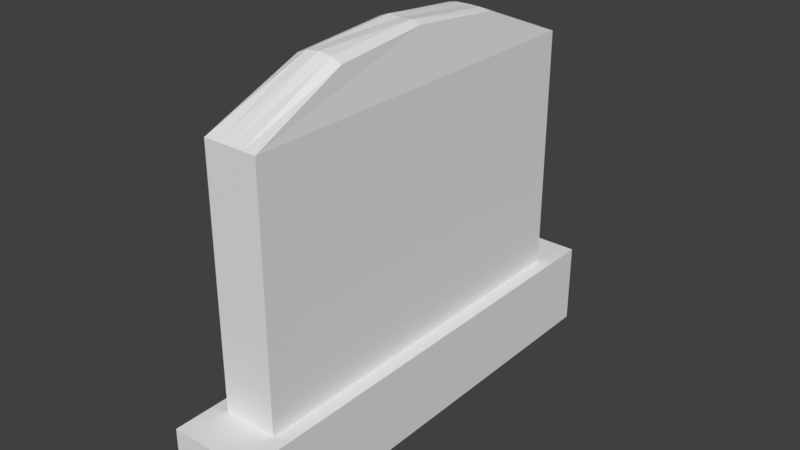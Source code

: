 # Source: gravestone1.blend  (saved by Blender 2.79.0; exported with 4.5.12 LTS)
import bpy
from mathutils import Matrix  # noqa: F401  (used for matrix-valued properties, if any)

bpy.ops.wm.read_factory_settings(use_empty=True)
scene = bpy.context.scene
scene.name = 'Scene'

# ---- collections
col_collection_1 = bpy.data.collections.new('Collection 1'); scene.collection.children.link(col_collection_1)

# ---- materials (node trees are filled in below, after node groups)
mat_material = bpy.data.materials.new('Material')
mat_material.alpha_threshold = 0.0
mat_material.use_transparent_shadow = False
mat_material.roughness = 0.5
mat_material.line_color = (0.0, 0.0, 0.0, 1.0)

# ---- material node trees

# ---- world
world_world = bpy.data.worlds.new('World'); scene.world = world_world
world_world.color = (0.05088, 0.05088, 0.05088)
world_world.use_sun_shadow = False
world_world.sun_shadow_jitter_overblur = 0.0
world_world.cycles.sampling_method = 'MANUAL'

# ---- meshes
me_cube = bpy.data.meshes.new('Cube')
me_cube.from_pydata([(1.0, 5.635, -1.0), (1.0, -5.635, -1.0), (-1.0, -5.635, -1.0), (-1.0, 5.635, -1.0), (1.0, 5.635, 1.0), (1.0, -5.635, 1.0), (-1.0, -5.635, 1.0), (-1.0, 5.635, 1.0), (0.6473, 4.602, 0.9387), (0.6473, -4.602, 0.9387), (-0.6473, -4.602, 0.9387), (-0.6473, 4.602, 0.9387), (0.6473, 4.602, 6.92), (0.6473, -4.602, 6.92), (-0.6473, -4.602, 6.92), (-0.6473, 4.602, 6.92), (0.5071, -2.12e-06, 8.096), (1.543e-07, 4.602, 6.92), (-3.473e-07, -4.602, 6.92), (-0.5071, 7.637e-07, 8.096), (-1.761e-07, -7.903e-07, 8.15), (0.5535, -2.301, 7.911), (-0.3237, 4.602, 6.92), (-0.3237, -4.602, 6.92), (-0.5419, 2.285, 7.874), (0.5419, 2.286, 7.874), (0.3237, 4.602, 6.92), (0.3237, -4.602, 6.92), (-0.5535, -2.301, 7.911), (-2.186e-07, -2.301, 8.051), (-4.824e-08, 2.303, 7.912), (0.3037, -1.563e-06, 8.174), (-0.3037, -4.143e-08, 8.174), (-0.3062, 2.229, 7.93), (0.3062, 2.229, 7.93), (0.3122, -2.301, 8.012), (-0.3122, -2.301, 8.012)], [], [(0, 1, 2, 3), (4, 7, 6, 5), (0, 4, 5, 1), (1, 5, 6, 2), (2, 6, 7, 3), (4, 0, 3, 7), (8, 9, 10, 11), (36, 28, 14, 23), (8, 12, 25, 16, 21, 13, 9), (9, 13, 27, 18, 23, 14, 10), (10, 14, 28, 19, 24, 15, 11), (12, 8, 11, 15, 22, 17, 26), (35, 29, 18, 27), (34, 30, 20, 31), (33, 24, 19, 32), (30, 33, 32, 20), (17, 22, 33, 30), (22, 15, 24, 33), (25, 34, 31, 16), (12, 26, 34, 25), (26, 17, 30, 34), (21, 35, 27, 13), (16, 31, 35, 21), (31, 20, 29, 35), (29, 36, 23, 18), (20, 32, 36, 29), (32, 19, 28, 36)])
_uv = me_cube.uv_layers.new(name='UVMap')
_uv.uv.foreach_set('vector', [0.5669, 0.7488, 0.7594, 0.7488, 0.7594, 0.9505, 0.5669, 0.9505, 0.9199, 0.4991, 0.9199, 0.7008, 0.7281, 0.7008, 0.7281, 0.4991, 0.9206, 0.4608, 0.7281, 0.4608, 0.7281, 0.2591, 0.9206, 0.2591, 0.3988, 0.9808, 0.212, 0.9808, 0.212, 0.7792, 0.3988, 0.7792, 0.9206, 0.2208, 0.7281, 0.2208, 0.7281, 0.01916, 0.9206, 0.01916, 0.796, 0.7488, 0.9817, 0.7488, 0.9817, 0.9505, 0.796, 0.9505, 0.1429, 0.7792, 0.1429, 0.9439, 0.01829, 0.9439, 0.01829, 0.7792, 0.4981, 0.02292, 0.5213, 0.03281, 0.5304, 0.1398, 0.4992, 0.1398, 0.3692, 0.01916, 0.3692, 0.6222, 0.3297, 0.7185, 0.2906, 0.7409, 0.2513, 0.7223, 0.212, 0.6222, 0.212, 0.01916, 0.4058, 0.7251, 0.4058, 0.1398, 0.4369, 0.1398, 0.4681, 0.1398, 0.4992, 0.1398, 0.5304, 0.1398, 0.5304, 0.7251, 0.1755, 0.01916, 0.1755, 0.6222, 0.1362, 0.7223, 0.09686, 0.7409, 0.05784, 0.7185, 0.01829, 0.6222, 0.01829, 0.01916, 0.5669, 0.6011, 0.5669, 0.01916, 0.6915, 0.01916, 0.6915, 0.6011, 0.6604, 0.6011, 0.6292, 0.6011, 0.5981, 0.6011, 0.438, 0.02292, 0.4681, 0.01916, 0.4681, 0.1398, 0.4369, 0.1398, 0.5289, 0.7883, 0.5303, 0.8192, 0.4892, 0.8192, 0.489, 0.7886, 0.529, 0.85, 0.5304, 0.8738, 0.4897, 0.8703, 0.489, 0.8498, 0.5303, 0.8192, 0.529, 0.85, 0.489, 0.8498, 0.4892, 0.8192, 0.6292, 0.6011, 0.6604, 0.6011, 0.6587, 0.7105, 0.6292, 0.7085, 0.6604, 0.6011, 0.6915, 0.6011, 0.6814, 0.7049, 0.6587, 0.7105, 0.5304, 0.7645, 0.5289, 0.7883, 0.489, 0.7886, 0.4897, 0.768, 0.5669, 0.6011, 0.5981, 0.6011, 0.5998, 0.7105, 0.5771, 0.7048, 0.5981, 0.6011, 0.6292, 0.6011, 0.6292, 0.7085, 0.5998, 0.7105, 0.4148, 0.0328, 0.438, 0.02292, 0.4369, 0.1398, 0.4058, 0.1398, 0.4897, 0.768, 0.489, 0.7886, 0.4512, 0.7877, 0.452, 0.7634, 0.489, 0.7886, 0.4892, 0.8192, 0.4509, 0.8192, 0.4512, 0.7877, 0.4681, 0.01916, 0.4981, 0.02292, 0.4992, 0.1398, 0.4681, 0.1398, 0.4892, 0.8192, 0.489, 0.8498, 0.4512, 0.8507, 0.4509, 0.8192, 0.489, 0.8498, 0.4897, 0.8703, 0.452, 0.875, 0.4512, 0.8507])
me_cube.materials.append(mat_material)
me_cube.use_remesh_preserve_volume = False
me_cube.use_remesh_preserve_attributes = False
me_cube.use_mirror_vertex_groups = False
me_cube.update()

# ---- objects
ob_cube = bpy.data.objects.new('Cube', me_cube)

# ---- transforms, parenting, visibility, modifiers, constraints
ob_cube.location = (-1.207, 0.0, 1.311)
ob_cube.scale = (0.161, 0.161, 0.161)
ob_cube.lock_rotations_4d = False
ob_cube.empty_display_type = 'ARROWS'
ob_cube.lineart.crease_threshold = 0.0

# ---- collection membership
col_collection_1.objects.link(ob_cube)

# ---- scene / render settings (as saved in the file)
scene.frame_start = 1; scene.frame_end = 250; scene.frame_set(1)
scene.render.engine = 'BLENDER_EEVEE_NEXT'
scene.render.resolution_percentage = 50
scene.render.dither_intensity = 0.0
scene.cycles.use_denoising = False
scene.cycles.samples = 128
scene.cycles.sampling_pattern = 'TABULATED_SOBOL'
scene.cycles.use_adaptive_sampling = False
scene.cycles.use_light_tree = False
scene.cycles.blur_glossy = 0.0
scene.cycles.sample_clamp_indirect = 0.0
scene.view_settings.view_transform = 'Standard'
bpy.context.view_layer.update()

# ---- added for rendering (the .blend has no active camera and no usable light): camera, sun
cam_auto = bpy.data.cameras.new('AutoCamera')
cam_auto.lens = 50.0
cam_auto.sensor_width = 36.0
cam_auto.clip_end = 1000.0
ob_auto_camera = bpy.data.objects.new('AutoCamera', cam_auto)
scene.collection.objects.link(ob_auto_camera)
ob_auto_camera.location = (0.977252, -2.6215, 3.63602)
ob_auto_camera.rotation_euler = (1.09748, -7.21219e-08, 0.694738)
scene.camera = ob_auto_camera
light_auto_sun = bpy.data.lights.new('AutoSun', 'SUN')
light_auto_sun.energy = 3.0
light_auto_sun.angle = 0.0523599
ob_auto_sun = bpy.data.objects.new('AutoSun', light_auto_sun)
scene.collection.objects.link(ob_auto_sun)
ob_auto_sun.rotation_euler = (0.872665, 0.174533, 0.523599)
bpy.context.view_layer.update()
